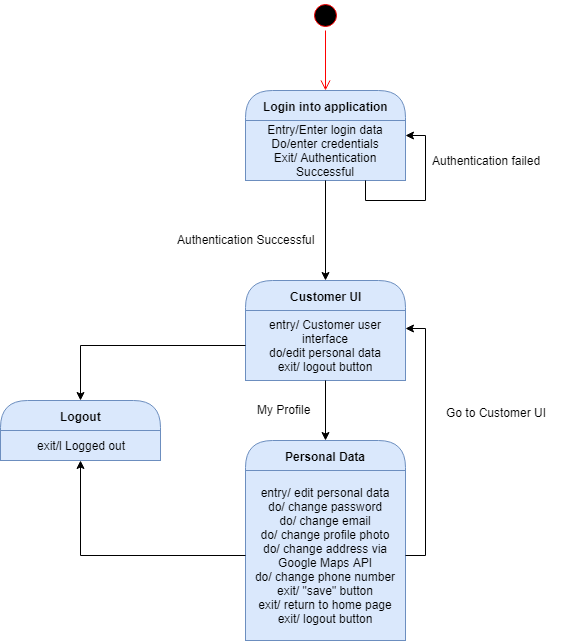

The diagram above was exported from draw.io. Its source (the exported page's mxGraphModel, read from the mxfile embedded in the PNG):
<mxGraphModel dx="754" dy="386" grid="1" gridSize="10" guides="1" tooltips="1" connect="1" arrows="1" fold="1" page="1" pageScale="1" pageWidth="850" pageHeight="1100" math="0" shadow="0">
  <root>
    <mxCell id="0" />
    <mxCell id="1" parent="0" />
    <mxCell id="2" value="" style="ellipse;html=1;shape=startState;fillColor=#000000;strokeColor=#ff0000;" vertex="1" parent="1">
      <mxGeometry x="410" width="30" height="30" as="geometry" />
    </mxCell>
    <mxCell id="3" value="" style="edgeStyle=orthogonalEdgeStyle;html=1;verticalAlign=bottom;endArrow=open;endSize=8;strokeColor=#ff0000;" edge="1" source="2" parent="1">
      <mxGeometry relative="1" as="geometry">
        <mxPoint x="425" y="90" as="targetPoint" />
      </mxGeometry>
    </mxCell>
    <mxCell id="4" value="Login into application" style="swimlane;html=1;fontStyle=1;align=center;verticalAlign=middle;childLayout=stackLayout;horizontal=1;startSize=30;horizontalStack=0;resizeParent=0;resizeLast=1;container=0;collapsible=0;rounded=1;arcSize=30;strokeColor=#6c8ebf;fillColor=#dae8fc;swimlaneFillColor=#ffffc0;" vertex="1" parent="1">
      <mxGeometry x="345" y="90" width="160" height="90" as="geometry" />
    </mxCell>
    <mxCell id="5" value="Entry/Enter login data&lt;br&gt;Do/enter credentials&lt;br&gt;Exit/ Authentication Successful&lt;br&gt;" style="text;html=1;strokeColor=#6c8ebf;fillColor=#dae8fc;align=center;verticalAlign=middle;spacingLeft=4;spacingRight=4;whiteSpace=wrap;overflow=hidden;rotatable=0;" vertex="1" parent="4">
      <mxGeometry y="30" width="160" height="60" as="geometry" />
    </mxCell>
    <mxCell id="6" value="Entry/Enter login data&lt;br&gt;Exit/ Authentication Successful&lt;br&gt;" style="text;html=1;strokeColor=none;fillColor=none;align=center;verticalAlign=middle;spacingLeft=4;spacingRight=4;whiteSpace=wrap;overflow=hidden;rotatable=0;fontColor=#000000;" vertex="1" parent="4">
      <mxGeometry y="90" width="160" as="geometry" />
    </mxCell>
    <mxCell id="7" style="edgeStyle=orthogonalEdgeStyle;rounded=0;orthogonalLoop=1;jettySize=auto;html=1;exitX=0.75;exitY=1;exitDx=0;exitDy=0;entryX=1;entryY=0.25;entryDx=0;entryDy=0;" edge="1" parent="4" source="5" target="5">
      <mxGeometry relative="1" as="geometry" />
    </mxCell>
    <mxCell id="8" value="Authentication failed" style="text;html=1;resizable=0;points=[];autosize=1;align=left;verticalAlign=top;spacingTop=-4;" vertex="1" parent="1">
      <mxGeometry x="530" y="151" width="120" height="20" as="geometry" />
    </mxCell>
    <mxCell id="9" value="Customer UI" style="swimlane;html=1;fontStyle=1;align=center;verticalAlign=middle;childLayout=stackLayout;horizontal=1;startSize=30;horizontalStack=0;resizeParent=0;resizeLast=1;container=0;collapsible=0;rounded=1;arcSize=30;strokeColor=#6c8ebf;fillColor=#dae8fc;swimlaneFillColor=#ffffc0;" vertex="1" parent="1">
      <mxGeometry x="345" y="280" width="160" height="100" as="geometry" />
    </mxCell>
    <mxCell id="10" value="entry/ Customer user interface&lt;br&gt;do/edit personal data&lt;br&gt;exit/ logout button&lt;br&gt;" style="text;html=1;strokeColor=#6c8ebf;fillColor=#dae8fc;align=center;verticalAlign=middle;spacingLeft=4;spacingRight=4;whiteSpace=wrap;overflow=hidden;rotatable=0;" vertex="1" parent="9">
      <mxGeometry y="30" width="160" height="70" as="geometry" />
    </mxCell>
    <mxCell id="11" style="edgeStyle=orthogonalEdgeStyle;rounded=0;orthogonalLoop=1;jettySize=auto;html=1;exitX=0.5;exitY=1;exitDx=0;exitDy=0;entryX=0.5;entryY=0;entryDx=0;entryDy=0;" edge="1" source="5" target="9" parent="1">
      <mxGeometry relative="1" as="geometry" />
    </mxCell>
    <mxCell id="12" value="Personal Data" style="swimlane;html=1;fontStyle=1;align=center;verticalAlign=middle;childLayout=stackLayout;horizontal=1;startSize=30;horizontalStack=0;resizeParent=0;resizeLast=1;container=0;collapsible=0;rounded=1;arcSize=30;strokeColor=#6c8ebf;fillColor=#dae8fc;swimlaneFillColor=#ffffc0;" vertex="1" parent="1">
      <mxGeometry x="345" y="440" width="160" height="200" as="geometry" />
    </mxCell>
    <mxCell id="13" value="entry/ edit personal data&lt;br&gt;do/ change password&lt;br&gt;do/ change email&lt;br&gt;do/ change profile photo&lt;br&gt;do/ change address via Google Maps API&lt;br&gt;do/ change phone number&lt;br&gt;exit/ &quot;save&quot; button&lt;br&gt;exit/ return to home page&lt;br&gt;exit/ logout button&lt;br&gt;" style="text;html=1;strokeColor=#6c8ebf;fillColor=#dae8fc;align=center;verticalAlign=middle;spacingLeft=4;spacingRight=4;whiteSpace=wrap;overflow=hidden;rotatable=0;" vertex="1" parent="12">
      <mxGeometry y="30" width="160" height="170" as="geometry" />
    </mxCell>
    <mxCell id="14" style="edgeStyle=orthogonalEdgeStyle;rounded=0;orthogonalLoop=1;jettySize=auto;html=1;exitX=0.5;exitY=1;exitDx=0;exitDy=0;entryX=0.5;entryY=0;entryDx=0;entryDy=0;" edge="1" source="10" target="12" parent="1">
      <mxGeometry relative="1" as="geometry" />
    </mxCell>
    <mxCell id="15" value="Authentication Successful" style="text;html=1;resizable=0;points=[];autosize=1;align=left;verticalAlign=top;spacingTop=-4;" vertex="1" parent="1">
      <mxGeometry x="275" y="230" width="150" height="20" as="geometry" />
    </mxCell>
    <mxCell id="16" value="My Profile" style="text;html=1;resizable=0;points=[];autosize=1;align=left;verticalAlign=top;spacingTop=-4;" vertex="1" parent="1">
      <mxGeometry x="355" y="400" width="70" height="20" as="geometry" />
    </mxCell>
    <mxCell id="17" style="edgeStyle=orthogonalEdgeStyle;rounded=0;orthogonalLoop=1;jettySize=auto;html=1;exitX=1;exitY=0.5;exitDx=0;exitDy=0;entryX=1;entryY=0.25;entryDx=0;entryDy=0;" edge="1" source="13" target="10" parent="1">
      <mxGeometry relative="1" as="geometry" />
    </mxCell>
    <mxCell id="18" value="Go to Customer UI" style="text;html=1;resizable=0;points=[];autosize=1;align=left;verticalAlign=top;spacingTop=-4;" vertex="1" parent="1">
      <mxGeometry x="544" y="403" width="120" height="20" as="geometry" />
    </mxCell>
    <mxCell id="19" value="Logout" style="swimlane;html=1;fontStyle=1;align=center;verticalAlign=middle;childLayout=stackLayout;horizontal=1;startSize=30;horizontalStack=0;resizeParent=0;resizeLast=1;container=0;collapsible=0;rounded=1;arcSize=30;strokeColor=#6c8ebf;fillColor=#dae8fc;swimlaneFillColor=#ffffc0;" vertex="1" parent="1">
      <mxGeometry x="100" y="400" width="160" height="60" as="geometry" />
    </mxCell>
    <mxCell id="20" value="exit/l Logged out" style="text;html=1;strokeColor=#6c8ebf;fillColor=#dae8fc;align=center;verticalAlign=middle;spacingLeft=4;spacingRight=4;whiteSpace=wrap;overflow=hidden;rotatable=0;" vertex="1" parent="19">
      <mxGeometry y="30" width="160" height="30" as="geometry" />
    </mxCell>
    <mxCell id="21" value="Subtitle" style="text;html=1;strokeColor=none;fillColor=none;align=center;verticalAlign=middle;spacingLeft=4;spacingRight=4;whiteSpace=wrap;overflow=hidden;rotatable=0;fontColor=#000000;" vertex="1" parent="19">
      <mxGeometry y="60" width="160" as="geometry" />
    </mxCell>
    <mxCell id="22" style="edgeStyle=orthogonalEdgeStyle;rounded=0;orthogonalLoop=1;jettySize=auto;html=1;exitX=0;exitY=0.5;exitDx=0;exitDy=0;entryX=0.5;entryY=0;entryDx=0;entryDy=0;" edge="1" source="10" target="19" parent="1">
      <mxGeometry relative="1" as="geometry" />
    </mxCell>
    <mxCell id="23" style="edgeStyle=orthogonalEdgeStyle;rounded=0;orthogonalLoop=1;jettySize=auto;html=1;exitX=0;exitY=0.5;exitDx=0;exitDy=0;entryX=0.5;entryY=1;entryDx=0;entryDy=0;" edge="1" source="13" target="20" parent="1">
      <mxGeometry relative="1" as="geometry" />
    </mxCell>
  </root>
</mxGraphModel>